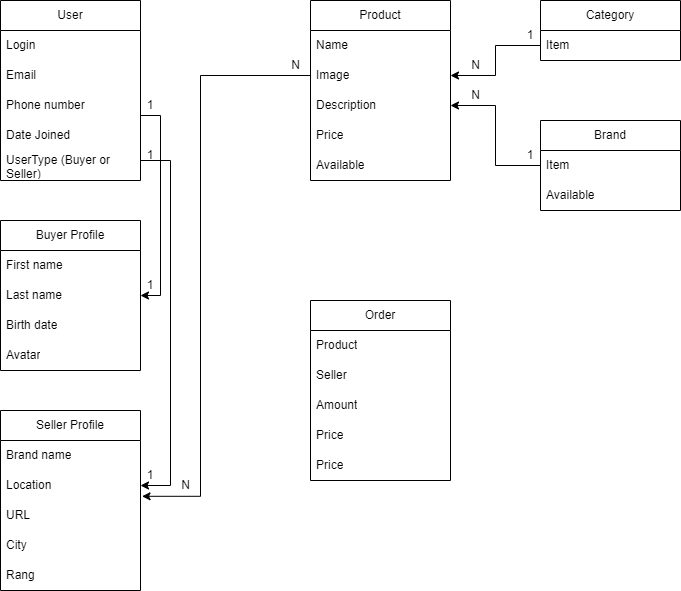

The diagram above was exported from draw.io. Its source (the exported page's mxGraphModel, read from the mxfile embedded in the PNG):
<mxGraphModel dx="1050" dy="573" grid="1" gridSize="10" guides="1" tooltips="1" connect="1" arrows="1" fold="1" page="1" pageScale="1" pageWidth="827" pageHeight="1169" math="0" shadow="0">
  <root>
    <mxCell id="0" />
    <mxCell id="1" parent="0" />
    <mxCell id="Mq9RuX8Ub7F3EbrD3-HP-18" value="" style="edgeStyle=orthogonalEdgeStyle;rounded=0;orthogonalLoop=1;jettySize=auto;html=1;" edge="1" parent="1" source="Mq9RuX8Ub7F3EbrD3-HP-2" target="Mq9RuX8Ub7F3EbrD3-HP-9">
      <mxGeometry relative="1" as="geometry">
        <Array as="points">
          <mxPoint x="210" y="165" />
          <mxPoint x="210" y="345" />
        </Array>
      </mxGeometry>
    </mxCell>
    <mxCell id="Mq9RuX8Ub7F3EbrD3-HP-2" value="User" style="swimlane;fontStyle=0;childLayout=stackLayout;horizontal=1;startSize=30;horizontalStack=0;resizeParent=1;resizeParentMax=0;resizeLast=0;collapsible=1;marginBottom=0;whiteSpace=wrap;html=1;" vertex="1" parent="1">
      <mxGeometry x="50" y="50" width="140" height="180" as="geometry" />
    </mxCell>
    <mxCell id="Mq9RuX8Ub7F3EbrD3-HP-3" value="Login&lt;br&gt;" style="text;strokeColor=none;fillColor=none;align=left;verticalAlign=middle;spacingLeft=4;spacingRight=4;overflow=hidden;points=[[0,0.5],[1,0.5]];portConstraint=eastwest;rotatable=0;whiteSpace=wrap;html=1;" vertex="1" parent="Mq9RuX8Ub7F3EbrD3-HP-2">
      <mxGeometry y="30" width="140" height="30" as="geometry" />
    </mxCell>
    <mxCell id="Mq9RuX8Ub7F3EbrD3-HP-4" value="Email" style="text;strokeColor=none;fillColor=none;align=left;verticalAlign=middle;spacingLeft=4;spacingRight=4;overflow=hidden;points=[[0,0.5],[1,0.5]];portConstraint=eastwest;rotatable=0;whiteSpace=wrap;html=1;" vertex="1" parent="Mq9RuX8Ub7F3EbrD3-HP-2">
      <mxGeometry y="60" width="140" height="30" as="geometry" />
    </mxCell>
    <mxCell id="Mq9RuX8Ub7F3EbrD3-HP-5" value="Phone number" style="text;strokeColor=none;fillColor=none;align=left;verticalAlign=middle;spacingLeft=4;spacingRight=4;overflow=hidden;points=[[0,0.5],[1,0.5]];portConstraint=eastwest;rotatable=0;whiteSpace=wrap;html=1;" vertex="1" parent="Mq9RuX8Ub7F3EbrD3-HP-2">
      <mxGeometry y="90" width="140" height="30" as="geometry" />
    </mxCell>
    <mxCell id="Mq9RuX8Ub7F3EbrD3-HP-6" value="Date Joined" style="text;strokeColor=none;fillColor=none;align=left;verticalAlign=middle;spacingLeft=4;spacingRight=4;overflow=hidden;points=[[0,0.5],[1,0.5]];portConstraint=eastwest;rotatable=0;whiteSpace=wrap;html=1;" vertex="1" parent="Mq9RuX8Ub7F3EbrD3-HP-2">
      <mxGeometry y="120" width="140" height="30" as="geometry" />
    </mxCell>
    <mxCell id="Mq9RuX8Ub7F3EbrD3-HP-32" value="UserType (Buyer or Seller)" style="text;strokeColor=none;fillColor=none;align=left;verticalAlign=middle;spacingLeft=4;spacingRight=4;overflow=hidden;points=[[0,0.5],[1,0.5]];portConstraint=eastwest;rotatable=0;whiteSpace=wrap;html=1;" vertex="1" parent="Mq9RuX8Ub7F3EbrD3-HP-2">
      <mxGeometry y="150" width="140" height="30" as="geometry" />
    </mxCell>
    <mxCell id="Mq9RuX8Ub7F3EbrD3-HP-7" value="Buyer&amp;nbsp;Profile" style="swimlane;fontStyle=0;childLayout=stackLayout;horizontal=1;startSize=30;horizontalStack=0;resizeParent=1;resizeParentMax=0;resizeLast=0;collapsible=1;marginBottom=0;whiteSpace=wrap;html=1;" vertex="1" parent="1">
      <mxGeometry x="50" y="270" width="140" height="150" as="geometry" />
    </mxCell>
    <mxCell id="Mq9RuX8Ub7F3EbrD3-HP-8" value="First name" style="text;strokeColor=none;fillColor=none;align=left;verticalAlign=middle;spacingLeft=4;spacingRight=4;overflow=hidden;points=[[0,0.5],[1,0.5]];portConstraint=eastwest;rotatable=0;whiteSpace=wrap;html=1;" vertex="1" parent="Mq9RuX8Ub7F3EbrD3-HP-7">
      <mxGeometry y="30" width="140" height="30" as="geometry" />
    </mxCell>
    <mxCell id="Mq9RuX8Ub7F3EbrD3-HP-9" value="Last name" style="text;strokeColor=none;fillColor=none;align=left;verticalAlign=middle;spacingLeft=4;spacingRight=4;overflow=hidden;points=[[0,0.5],[1,0.5]];portConstraint=eastwest;rotatable=0;whiteSpace=wrap;html=1;" vertex="1" parent="Mq9RuX8Ub7F3EbrD3-HP-7">
      <mxGeometry y="60" width="140" height="30" as="geometry" />
    </mxCell>
    <mxCell id="Mq9RuX8Ub7F3EbrD3-HP-10" value="Birth date" style="text;strokeColor=none;fillColor=none;align=left;verticalAlign=middle;spacingLeft=4;spacingRight=4;overflow=hidden;points=[[0,0.5],[1,0.5]];portConstraint=eastwest;rotatable=0;whiteSpace=wrap;html=1;" vertex="1" parent="Mq9RuX8Ub7F3EbrD3-HP-7">
      <mxGeometry y="90" width="140" height="30" as="geometry" />
    </mxCell>
    <mxCell id="Mq9RuX8Ub7F3EbrD3-HP-11" value="Avatar" style="text;strokeColor=none;fillColor=none;align=left;verticalAlign=middle;spacingLeft=4;spacingRight=4;overflow=hidden;points=[[0,0.5],[1,0.5]];portConstraint=eastwest;rotatable=0;whiteSpace=wrap;html=1;" vertex="1" parent="Mq9RuX8Ub7F3EbrD3-HP-7">
      <mxGeometry y="120" width="140" height="30" as="geometry" />
    </mxCell>
    <mxCell id="Mq9RuX8Ub7F3EbrD3-HP-12" value="Seller&amp;nbsp;Profile" style="swimlane;fontStyle=0;childLayout=stackLayout;horizontal=1;startSize=30;horizontalStack=0;resizeParent=1;resizeParentMax=0;resizeLast=0;collapsible=1;marginBottom=0;whiteSpace=wrap;html=1;" vertex="1" parent="1">
      <mxGeometry x="50" y="460" width="140" height="180" as="geometry" />
    </mxCell>
    <mxCell id="Mq9RuX8Ub7F3EbrD3-HP-13" value="Brand name" style="text;strokeColor=none;fillColor=none;align=left;verticalAlign=middle;spacingLeft=4;spacingRight=4;overflow=hidden;points=[[0,0.5],[1,0.5]];portConstraint=eastwest;rotatable=0;whiteSpace=wrap;html=1;" vertex="1" parent="Mq9RuX8Ub7F3EbrD3-HP-12">
      <mxGeometry y="30" width="140" height="30" as="geometry" />
    </mxCell>
    <mxCell id="Mq9RuX8Ub7F3EbrD3-HP-14" value="Location" style="text;strokeColor=none;fillColor=none;align=left;verticalAlign=middle;spacingLeft=4;spacingRight=4;overflow=hidden;points=[[0,0.5],[1,0.5]];portConstraint=eastwest;rotatable=0;whiteSpace=wrap;html=1;" vertex="1" parent="Mq9RuX8Ub7F3EbrD3-HP-12">
      <mxGeometry y="60" width="140" height="30" as="geometry" />
    </mxCell>
    <mxCell id="Mq9RuX8Ub7F3EbrD3-HP-15" value="URL" style="text;strokeColor=none;fillColor=none;align=left;verticalAlign=middle;spacingLeft=4;spacingRight=4;overflow=hidden;points=[[0,0.5],[1,0.5]];portConstraint=eastwest;rotatable=0;whiteSpace=wrap;html=1;" vertex="1" parent="Mq9RuX8Ub7F3EbrD3-HP-12">
      <mxGeometry y="90" width="140" height="30" as="geometry" />
    </mxCell>
    <mxCell id="Mq9RuX8Ub7F3EbrD3-HP-16" value="City" style="text;strokeColor=none;fillColor=none;align=left;verticalAlign=middle;spacingLeft=4;spacingRight=4;overflow=hidden;points=[[0,0.5],[1,0.5]];portConstraint=eastwest;rotatable=0;whiteSpace=wrap;html=1;" vertex="1" parent="Mq9RuX8Ub7F3EbrD3-HP-12">
      <mxGeometry y="120" width="140" height="30" as="geometry" />
    </mxCell>
    <mxCell id="Mq9RuX8Ub7F3EbrD3-HP-43" value="Rang" style="text;strokeColor=none;fillColor=none;align=left;verticalAlign=middle;spacingLeft=4;spacingRight=4;overflow=hidden;points=[[0,0.5],[1,0.5]];portConstraint=eastwest;rotatable=0;whiteSpace=wrap;html=1;" vertex="1" parent="Mq9RuX8Ub7F3EbrD3-HP-12">
      <mxGeometry y="150" width="140" height="30" as="geometry" />
    </mxCell>
    <mxCell id="Mq9RuX8Ub7F3EbrD3-HP-20" value="" style="edgeStyle=orthogonalEdgeStyle;rounded=0;orthogonalLoop=1;jettySize=auto;html=1;entryX=1;entryY=0.5;entryDx=0;entryDy=0;exitX=1;exitY=0.847;exitDx=0;exitDy=0;exitPerimeter=0;" edge="1" parent="1" source="Mq9RuX8Ub7F3EbrD3-HP-4" target="Mq9RuX8Ub7F3EbrD3-HP-14">
      <mxGeometry relative="1" as="geometry">
        <mxPoint x="200" y="175" as="sourcePoint" />
        <mxPoint x="200" y="355" as="targetPoint" />
        <Array as="points">
          <mxPoint x="190" y="210" />
          <mxPoint x="220" y="210" />
          <mxPoint x="220" y="535" />
        </Array>
      </mxGeometry>
    </mxCell>
    <mxCell id="Mq9RuX8Ub7F3EbrD3-HP-21" value="Product" style="swimlane;fontStyle=0;childLayout=stackLayout;horizontal=1;startSize=30;horizontalStack=0;resizeParent=1;resizeParentMax=0;resizeLast=0;collapsible=1;marginBottom=0;whiteSpace=wrap;html=1;" vertex="1" parent="1">
      <mxGeometry x="360" y="50" width="140" height="180" as="geometry" />
    </mxCell>
    <mxCell id="Mq9RuX8Ub7F3EbrD3-HP-22" value="Name" style="text;strokeColor=none;fillColor=none;align=left;verticalAlign=middle;spacingLeft=4;spacingRight=4;overflow=hidden;points=[[0,0.5],[1,0.5]];portConstraint=eastwest;rotatable=0;whiteSpace=wrap;html=1;" vertex="1" parent="Mq9RuX8Ub7F3EbrD3-HP-21">
      <mxGeometry y="30" width="140" height="30" as="geometry" />
    </mxCell>
    <mxCell id="Mq9RuX8Ub7F3EbrD3-HP-23" value="Image" style="text;strokeColor=none;fillColor=none;align=left;verticalAlign=middle;spacingLeft=4;spacingRight=4;overflow=hidden;points=[[0,0.5],[1,0.5]];portConstraint=eastwest;rotatable=0;whiteSpace=wrap;html=1;" vertex="1" parent="Mq9RuX8Ub7F3EbrD3-HP-21">
      <mxGeometry y="60" width="140" height="30" as="geometry" />
    </mxCell>
    <mxCell id="Mq9RuX8Ub7F3EbrD3-HP-24" value="Description" style="text;strokeColor=none;fillColor=none;align=left;verticalAlign=middle;spacingLeft=4;spacingRight=4;overflow=hidden;points=[[0,0.5],[1,0.5]];portConstraint=eastwest;rotatable=0;whiteSpace=wrap;html=1;" vertex="1" parent="Mq9RuX8Ub7F3EbrD3-HP-21">
      <mxGeometry y="90" width="140" height="30" as="geometry" />
    </mxCell>
    <mxCell id="Mq9RuX8Ub7F3EbrD3-HP-25" value="Price" style="text;strokeColor=none;fillColor=none;align=left;verticalAlign=middle;spacingLeft=4;spacingRight=4;overflow=hidden;points=[[0,0.5],[1,0.5]];portConstraint=eastwest;rotatable=0;whiteSpace=wrap;html=1;" vertex="1" parent="Mq9RuX8Ub7F3EbrD3-HP-21">
      <mxGeometry y="120" width="140" height="30" as="geometry" />
    </mxCell>
    <mxCell id="Mq9RuX8Ub7F3EbrD3-HP-41" value="Available" style="text;strokeColor=none;fillColor=none;align=left;verticalAlign=middle;spacingLeft=4;spacingRight=4;overflow=hidden;points=[[0,0.5],[1,0.5]];portConstraint=eastwest;rotatable=0;whiteSpace=wrap;html=1;" vertex="1" parent="Mq9RuX8Ub7F3EbrD3-HP-21">
      <mxGeometry y="150" width="140" height="30" as="geometry" />
    </mxCell>
    <mxCell id="Mq9RuX8Ub7F3EbrD3-HP-28" value="1" style="text;strokeColor=none;align=center;fillColor=none;html=1;verticalAlign=middle;whiteSpace=wrap;rounded=0;" vertex="1" parent="1">
      <mxGeometry x="190" y="150" width="20" height="10" as="geometry" />
    </mxCell>
    <mxCell id="Mq9RuX8Ub7F3EbrD3-HP-29" value="1" style="text;strokeColor=none;align=center;fillColor=none;html=1;verticalAlign=middle;whiteSpace=wrap;rounded=0;" vertex="1" parent="1">
      <mxGeometry x="190" y="330" width="20" height="10" as="geometry" />
    </mxCell>
    <mxCell id="Mq9RuX8Ub7F3EbrD3-HP-30" value="1" style="text;strokeColor=none;align=center;fillColor=none;html=1;verticalAlign=middle;whiteSpace=wrap;rounded=0;" vertex="1" parent="1">
      <mxGeometry x="190" y="520" width="20" height="10" as="geometry" />
    </mxCell>
    <mxCell id="Mq9RuX8Ub7F3EbrD3-HP-31" value="1" style="text;strokeColor=none;align=center;fillColor=none;html=1;verticalAlign=middle;whiteSpace=wrap;rounded=0;" vertex="1" parent="1">
      <mxGeometry x="190" y="200" width="20" height="10" as="geometry" />
    </mxCell>
    <mxCell id="Mq9RuX8Ub7F3EbrD3-HP-33" value="Order" style="swimlane;fontStyle=0;childLayout=stackLayout;horizontal=1;startSize=30;horizontalStack=0;resizeParent=1;resizeParentMax=0;resizeLast=0;collapsible=1;marginBottom=0;whiteSpace=wrap;html=1;" vertex="1" parent="1">
      <mxGeometry x="360" y="350" width="140" height="180" as="geometry" />
    </mxCell>
    <mxCell id="Mq9RuX8Ub7F3EbrD3-HP-34" value="Product" style="text;strokeColor=none;fillColor=none;align=left;verticalAlign=middle;spacingLeft=4;spacingRight=4;overflow=hidden;points=[[0,0.5],[1,0.5]];portConstraint=eastwest;rotatable=0;whiteSpace=wrap;html=1;" vertex="1" parent="Mq9RuX8Ub7F3EbrD3-HP-33">
      <mxGeometry y="30" width="140" height="30" as="geometry" />
    </mxCell>
    <mxCell id="Mq9RuX8Ub7F3EbrD3-HP-35" value="Seller" style="text;strokeColor=none;fillColor=none;align=left;verticalAlign=middle;spacingLeft=4;spacingRight=4;overflow=hidden;points=[[0,0.5],[1,0.5]];portConstraint=eastwest;rotatable=0;whiteSpace=wrap;html=1;" vertex="1" parent="Mq9RuX8Ub7F3EbrD3-HP-33">
      <mxGeometry y="60" width="140" height="30" as="geometry" />
    </mxCell>
    <mxCell id="Mq9RuX8Ub7F3EbrD3-HP-36" value="Amount" style="text;strokeColor=none;fillColor=none;align=left;verticalAlign=middle;spacingLeft=4;spacingRight=4;overflow=hidden;points=[[0,0.5],[1,0.5]];portConstraint=eastwest;rotatable=0;whiteSpace=wrap;html=1;" vertex="1" parent="Mq9RuX8Ub7F3EbrD3-HP-33">
      <mxGeometry y="90" width="140" height="30" as="geometry" />
    </mxCell>
    <mxCell id="Mq9RuX8Ub7F3EbrD3-HP-37" value="Price" style="text;strokeColor=none;fillColor=none;align=left;verticalAlign=middle;spacingLeft=4;spacingRight=4;overflow=hidden;points=[[0,0.5],[1,0.5]];portConstraint=eastwest;rotatable=0;whiteSpace=wrap;html=1;" vertex="1" parent="Mq9RuX8Ub7F3EbrD3-HP-33">
      <mxGeometry y="120" width="140" height="30" as="geometry" />
    </mxCell>
    <mxCell id="Mq9RuX8Ub7F3EbrD3-HP-65" value="Price" style="text;strokeColor=none;fillColor=none;align=left;verticalAlign=middle;spacingLeft=4;spacingRight=4;overflow=hidden;points=[[0,0.5],[1,0.5]];portConstraint=eastwest;rotatable=0;whiteSpace=wrap;html=1;" vertex="1" parent="Mq9RuX8Ub7F3EbrD3-HP-33">
      <mxGeometry y="150" width="140" height="30" as="geometry" />
    </mxCell>
    <mxCell id="Mq9RuX8Ub7F3EbrD3-HP-38" style="edgeStyle=orthogonalEdgeStyle;rounded=0;orthogonalLoop=1;jettySize=auto;html=1;exitX=0;exitY=0.5;exitDx=0;exitDy=0;entryX=1.011;entryY=-0.14;entryDx=0;entryDy=0;entryPerimeter=0;" edge="1" parent="1" source="Mq9RuX8Ub7F3EbrD3-HP-23" target="Mq9RuX8Ub7F3EbrD3-HP-15">
      <mxGeometry relative="1" as="geometry">
        <Array as="points">
          <mxPoint x="250" y="125" />
          <mxPoint x="250" y="546" />
        </Array>
      </mxGeometry>
    </mxCell>
    <mxCell id="Mq9RuX8Ub7F3EbrD3-HP-39" value="N" style="text;html=1;align=center;verticalAlign=middle;resizable=0;points=[];autosize=1;strokeColor=none;fillColor=none;" vertex="1" parent="1">
      <mxGeometry x="330" y="100" width="30" height="30" as="geometry" />
    </mxCell>
    <mxCell id="Mq9RuX8Ub7F3EbrD3-HP-40" value="N" style="text;html=1;align=center;verticalAlign=middle;resizable=0;points=[];autosize=1;strokeColor=none;fillColor=none;" vertex="1" parent="1">
      <mxGeometry x="220" y="520" width="30" height="30" as="geometry" />
    </mxCell>
    <mxCell id="Mq9RuX8Ub7F3EbrD3-HP-44" value="Category" style="swimlane;fontStyle=0;childLayout=stackLayout;horizontal=1;startSize=30;horizontalStack=0;resizeParent=1;resizeParentMax=0;resizeLast=0;collapsible=1;marginBottom=0;whiteSpace=wrap;html=1;" vertex="1" parent="1">
      <mxGeometry x="590" y="50" width="140" height="60" as="geometry" />
    </mxCell>
    <mxCell id="Mq9RuX8Ub7F3EbrD3-HP-47" value="Item" style="text;strokeColor=none;fillColor=none;align=left;verticalAlign=middle;spacingLeft=4;spacingRight=4;overflow=hidden;points=[[0,0.5],[1,0.5]];portConstraint=eastwest;rotatable=0;whiteSpace=wrap;html=1;" vertex="1" parent="Mq9RuX8Ub7F3EbrD3-HP-44">
      <mxGeometry y="30" width="140" height="30" as="geometry" />
    </mxCell>
    <mxCell id="Mq9RuX8Ub7F3EbrD3-HP-54" value="Brand" style="swimlane;fontStyle=0;childLayout=stackLayout;horizontal=1;startSize=30;horizontalStack=0;resizeParent=1;resizeParentMax=0;resizeLast=0;collapsible=1;marginBottom=0;whiteSpace=wrap;html=1;" vertex="1" parent="1">
      <mxGeometry x="590" y="170" width="140" height="90" as="geometry" />
    </mxCell>
    <mxCell id="Mq9RuX8Ub7F3EbrD3-HP-55" value="Item" style="text;strokeColor=none;fillColor=none;align=left;verticalAlign=middle;spacingLeft=4;spacingRight=4;overflow=hidden;points=[[0,0.5],[1,0.5]];portConstraint=eastwest;rotatable=0;whiteSpace=wrap;html=1;" vertex="1" parent="Mq9RuX8Ub7F3EbrD3-HP-54">
      <mxGeometry y="30" width="140" height="30" as="geometry" />
    </mxCell>
    <mxCell id="Mq9RuX8Ub7F3EbrD3-HP-56" value="Available" style="text;strokeColor=none;fillColor=none;align=left;verticalAlign=middle;spacingLeft=4;spacingRight=4;overflow=hidden;points=[[0,0.5],[1,0.5]];portConstraint=eastwest;rotatable=0;whiteSpace=wrap;html=1;" vertex="1" parent="Mq9RuX8Ub7F3EbrD3-HP-54">
      <mxGeometry y="60" width="140" height="30" as="geometry" />
    </mxCell>
    <mxCell id="Mq9RuX8Ub7F3EbrD3-HP-57" value="" style="edgeStyle=orthogonalEdgeStyle;rounded=0;orthogonalLoop=1;jettySize=auto;html=1;" edge="1" parent="1" source="Mq9RuX8Ub7F3EbrD3-HP-47" target="Mq9RuX8Ub7F3EbrD3-HP-23">
      <mxGeometry relative="1" as="geometry" />
    </mxCell>
    <mxCell id="Mq9RuX8Ub7F3EbrD3-HP-58" value="1" style="text;strokeColor=none;align=center;fillColor=none;html=1;verticalAlign=middle;whiteSpace=wrap;rounded=0;" vertex="1" parent="1">
      <mxGeometry x="570" y="80" width="20" height="10" as="geometry" />
    </mxCell>
    <mxCell id="Mq9RuX8Ub7F3EbrD3-HP-59" value="N" style="text;html=1;align=center;verticalAlign=middle;resizable=0;points=[];autosize=1;strokeColor=none;fillColor=none;" vertex="1" parent="1">
      <mxGeometry x="510" y="100" width="30" height="30" as="geometry" />
    </mxCell>
    <mxCell id="Mq9RuX8Ub7F3EbrD3-HP-60" value="" style="edgeStyle=orthogonalEdgeStyle;rounded=0;orthogonalLoop=1;jettySize=auto;html=1;exitX=0;exitY=0.5;exitDx=0;exitDy=0;entryX=1;entryY=0.5;entryDx=0;entryDy=0;" edge="1" parent="1" source="Mq9RuX8Ub7F3EbrD3-HP-55" target="Mq9RuX8Ub7F3EbrD3-HP-24">
      <mxGeometry relative="1" as="geometry">
        <mxPoint x="580" y="260" as="sourcePoint" />
        <mxPoint x="490" y="290" as="targetPoint" />
      </mxGeometry>
    </mxCell>
    <mxCell id="Mq9RuX8Ub7F3EbrD3-HP-62" value="N" style="text;html=1;align=center;verticalAlign=middle;resizable=0;points=[];autosize=1;strokeColor=none;fillColor=none;" vertex="1" parent="1">
      <mxGeometry x="510" y="130" width="30" height="30" as="geometry" />
    </mxCell>
    <mxCell id="Mq9RuX8Ub7F3EbrD3-HP-63" value="1" style="text;strokeColor=none;align=center;fillColor=none;html=1;verticalAlign=middle;whiteSpace=wrap;rounded=0;" vertex="1" parent="1">
      <mxGeometry x="570" y="200" width="20" height="10" as="geometry" />
    </mxCell>
  </root>
</mxGraphModel>